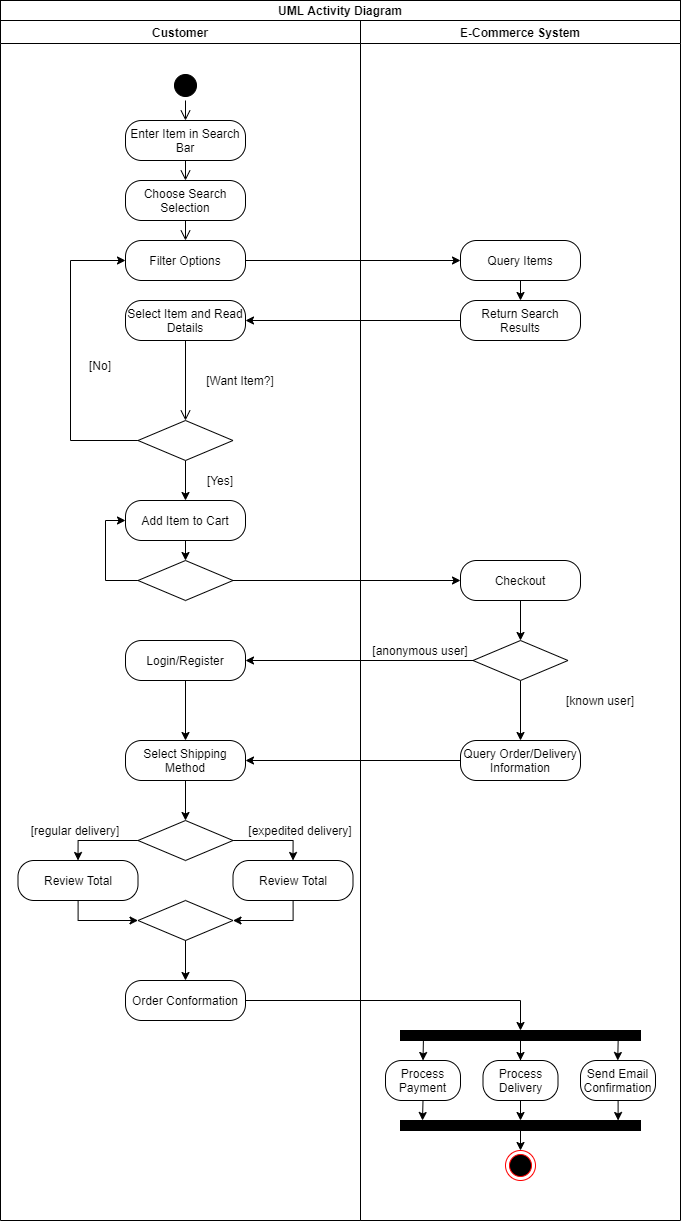

The diagram above was exported from draw.io. Its source (the exported page's mxGraphModel, read from the mxfile embedded in the PNG):
<mxGraphModel dx="1824" dy="1264" grid="1" gridSize="10" guides="1" tooltips="1" connect="1" arrows="1" fold="1" page="1" pageScale="1" pageWidth="1950" pageHeight="3500" math="0" shadow="0">
  <root>
    <mxCell id="0" />
    <mxCell id="1" parent="0" />
    <mxCell id="db4I_XtLwgfyV-W-k03a-4" value="E-Commerce System" style="swimlane;" vertex="1" parent="1">
      <mxGeometry x="520" y="40" width="320" height="1200" as="geometry" />
    </mxCell>
    <mxCell id="db4I_XtLwgfyV-W-k03a-20" style="edgeStyle=orthogonalEdgeStyle;rounded=0;orthogonalLoop=1;jettySize=auto;html=1;exitX=0.5;exitY=1;exitDx=0;exitDy=0;entryX=0.5;entryY=0;entryDx=0;entryDy=0;strokeColor=#000000;" edge="1" parent="db4I_XtLwgfyV-W-k03a-4" source="db4I_XtLwgfyV-W-k03a-17" target="db4I_XtLwgfyV-W-k03a-18">
      <mxGeometry relative="1" as="geometry" />
    </mxCell>
    <mxCell id="db4I_XtLwgfyV-W-k03a-17" value="Query Items" style="rounded=1;whiteSpace=wrap;html=1;arcSize=40;fontColor=#000000;fillColor=#FFFFFF;" vertex="1" parent="db4I_XtLwgfyV-W-k03a-4">
      <mxGeometry x="100" y="220" width="120" height="40" as="geometry" />
    </mxCell>
    <mxCell id="db4I_XtLwgfyV-W-k03a-18" value="Return Search Results" style="rounded=1;whiteSpace=wrap;html=1;arcSize=40;fontColor=#000000;fillColor=#FFFFFF;" vertex="1" parent="db4I_XtLwgfyV-W-k03a-4">
      <mxGeometry x="100" y="280" width="120" height="40" as="geometry" />
    </mxCell>
    <mxCell id="db4I_XtLwgfyV-W-k03a-42" style="edgeStyle=orthogonalEdgeStyle;rounded=0;orthogonalLoop=1;jettySize=auto;html=1;exitX=0.5;exitY=1;exitDx=0;exitDy=0;exitPerimeter=0;entryX=0.5;entryY=0;entryDx=0;entryDy=0;strokeColor=#000000;" edge="1" parent="db4I_XtLwgfyV-W-k03a-4" source="db4I_XtLwgfyV-W-k03a-27" target="db4I_XtLwgfyV-W-k03a-39">
      <mxGeometry relative="1" as="geometry" />
    </mxCell>
    <mxCell id="db4I_XtLwgfyV-W-k03a-27" value="" style="strokeWidth=1;html=1;shape=mxgraph.flowchart.decision;whiteSpace=wrap;fillColor=#FFFFFF;" vertex="1" parent="db4I_XtLwgfyV-W-k03a-4">
      <mxGeometry x="112.5" y="620" width="95" height="40" as="geometry" />
    </mxCell>
    <mxCell id="db4I_XtLwgfyV-W-k03a-35" style="edgeStyle=orthogonalEdgeStyle;rounded=0;orthogonalLoop=1;jettySize=auto;html=1;exitX=0.5;exitY=1;exitDx=0;exitDy=0;entryX=0.5;entryY=0;entryDx=0;entryDy=0;entryPerimeter=0;strokeColor=#000000;" edge="1" parent="db4I_XtLwgfyV-W-k03a-4" source="db4I_XtLwgfyV-W-k03a-30" target="db4I_XtLwgfyV-W-k03a-27">
      <mxGeometry relative="1" as="geometry" />
    </mxCell>
    <mxCell id="db4I_XtLwgfyV-W-k03a-30" value="Checkout" style="rounded=1;whiteSpace=wrap;html=1;arcSize=40;fontColor=#000000;fillColor=#FFFFFF;" vertex="1" parent="db4I_XtLwgfyV-W-k03a-4">
      <mxGeometry x="100" y="540" width="120" height="40" as="geometry" />
    </mxCell>
    <mxCell id="db4I_XtLwgfyV-W-k03a-39" value="Query Order/Delivery Information" style="rounded=1;whiteSpace=wrap;html=1;arcSize=40;fontColor=#000000;fillColor=#FFFFFF;" vertex="1" parent="db4I_XtLwgfyV-W-k03a-4">
      <mxGeometry x="100" y="720" width="120" height="40" as="geometry" />
    </mxCell>
    <mxCell id="db4I_XtLwgfyV-W-k03a-40" value="[anonymous user]" style="text;html=1;strokeColor=none;fillColor=none;align=center;verticalAlign=middle;whiteSpace=wrap;rounded=0;" vertex="1" parent="db4I_XtLwgfyV-W-k03a-4">
      <mxGeometry x="10" y="620" width="100" height="20" as="geometry" />
    </mxCell>
    <mxCell id="db4I_XtLwgfyV-W-k03a-41" value="[known user]" style="text;html=1;strokeColor=none;fillColor=none;align=center;verticalAlign=middle;whiteSpace=wrap;rounded=0;" vertex="1" parent="db4I_XtLwgfyV-W-k03a-4">
      <mxGeometry x="190" y="670" width="100" height="20" as="geometry" />
    </mxCell>
    <mxCell id="db4I_XtLwgfyV-W-k03a-58" value="" style="ellipse;html=1;shape=endState;fillColor=#000000;strokeColor=#ff0000;" vertex="1" parent="db4I_XtLwgfyV-W-k03a-4">
      <mxGeometry x="145" y="1130" width="30" height="30" as="geometry" />
    </mxCell>
    <mxCell id="db4I_XtLwgfyV-W-k03a-60" style="edgeStyle=orthogonalEdgeStyle;rounded=0;orthogonalLoop=1;jettySize=auto;html=1;exitX=0.5;exitY=1;exitDx=0;exitDy=0;entryX=0.5;entryY=0;entryDx=0;entryDy=0;strokeColor=#000000;" edge="1" parent="db4I_XtLwgfyV-W-k03a-4" source="db4I_XtLwgfyV-W-k03a-59" target="db4I_XtLwgfyV-W-k03a-58">
      <mxGeometry relative="1" as="geometry" />
    </mxCell>
    <mxCell id="db4I_XtLwgfyV-W-k03a-59" value="" style="rounded=0;whiteSpace=wrap;html=1;strokeColor=#000000;strokeWidth=1;fillColor=#000000;" vertex="1" parent="db4I_XtLwgfyV-W-k03a-4">
      <mxGeometry x="40" y="1100" width="240" height="10" as="geometry" />
    </mxCell>
    <mxCell id="db4I_XtLwgfyV-W-k03a-65" style="edgeStyle=orthogonalEdgeStyle;rounded=0;orthogonalLoop=1;jettySize=auto;html=1;strokeColor=#000000;" edge="1" parent="db4I_XtLwgfyV-W-k03a-4" source="db4I_XtLwgfyV-W-k03a-61" target="db4I_XtLwgfyV-W-k03a-63">
      <mxGeometry relative="1" as="geometry" />
    </mxCell>
    <mxCell id="db4I_XtLwgfyV-W-k03a-61" value="" style="rounded=0;whiteSpace=wrap;html=1;strokeColor=#000000;strokeWidth=1;fillColor=#000000;" vertex="1" parent="db4I_XtLwgfyV-W-k03a-4">
      <mxGeometry x="40" y="1010" width="240" height="10" as="geometry" />
    </mxCell>
    <mxCell id="db4I_XtLwgfyV-W-k03a-67" style="edgeStyle=orthogonalEdgeStyle;rounded=0;orthogonalLoop=1;jettySize=auto;html=1;exitX=0.5;exitY=1;exitDx=0;exitDy=0;strokeColor=#000000;" edge="1" parent="db4I_XtLwgfyV-W-k03a-4" source="db4I_XtLwgfyV-W-k03a-62">
      <mxGeometry relative="1" as="geometry">
        <mxPoint x="62" y="1100" as="targetPoint" />
      </mxGeometry>
    </mxCell>
    <mxCell id="db4I_XtLwgfyV-W-k03a-62" value="Process Payment" style="rounded=1;whiteSpace=wrap;html=1;arcSize=40;fontColor=#000000;fillColor=#FFFFFF;" vertex="1" parent="db4I_XtLwgfyV-W-k03a-4">
      <mxGeometry x="25" y="1040" width="75" height="40" as="geometry" />
    </mxCell>
    <mxCell id="db4I_XtLwgfyV-W-k03a-66" style="edgeStyle=orthogonalEdgeStyle;rounded=0;orthogonalLoop=1;jettySize=auto;html=1;exitX=0.5;exitY=1;exitDx=0;exitDy=0;entryX=0.5;entryY=0;entryDx=0;entryDy=0;strokeColor=#000000;" edge="1" parent="db4I_XtLwgfyV-W-k03a-4" source="db4I_XtLwgfyV-W-k03a-63" target="db4I_XtLwgfyV-W-k03a-59">
      <mxGeometry relative="1" as="geometry" />
    </mxCell>
    <mxCell id="db4I_XtLwgfyV-W-k03a-63" value="Process Delivery" style="rounded=1;whiteSpace=wrap;html=1;arcSize=40;fontColor=#000000;fillColor=#FFFFFF;" vertex="1" parent="db4I_XtLwgfyV-W-k03a-4">
      <mxGeometry x="122.5" y="1040" width="75" height="40" as="geometry" />
    </mxCell>
    <mxCell id="db4I_XtLwgfyV-W-k03a-70" style="edgeStyle=orthogonalEdgeStyle;rounded=0;orthogonalLoop=1;jettySize=auto;html=1;entryX=0.906;entryY=0;entryDx=0;entryDy=0;entryPerimeter=0;strokeColor=#000000;" edge="1" parent="db4I_XtLwgfyV-W-k03a-4" source="db4I_XtLwgfyV-W-k03a-64" target="db4I_XtLwgfyV-W-k03a-59">
      <mxGeometry relative="1" as="geometry" />
    </mxCell>
    <mxCell id="db4I_XtLwgfyV-W-k03a-64" value="Send Email Confirmation" style="rounded=1;whiteSpace=wrap;html=1;arcSize=40;fontColor=#000000;fillColor=#FFFFFF;" vertex="1" parent="db4I_XtLwgfyV-W-k03a-4">
      <mxGeometry x="220" y="1040" width="75" height="40" as="geometry" />
    </mxCell>
    <mxCell id="db4I_XtLwgfyV-W-k03a-68" value="" style="endArrow=classic;html=1;strokeColor=#000000;entryX=0.5;entryY=0;entryDx=0;entryDy=0;" edge="1" parent="db4I_XtLwgfyV-W-k03a-4" target="db4I_XtLwgfyV-W-k03a-62">
      <mxGeometry width="50" height="50" relative="1" as="geometry">
        <mxPoint x="63" y="1015" as="sourcePoint" />
        <mxPoint x="-40" y="870" as="targetPoint" />
      </mxGeometry>
    </mxCell>
    <mxCell id="db4I_XtLwgfyV-W-k03a-69" value="" style="endArrow=classic;html=1;strokeColor=#000000;entryX=0.5;entryY=0;entryDx=0;entryDy=0;" edge="1" parent="db4I_XtLwgfyV-W-k03a-4">
      <mxGeometry width="50" height="50" relative="1" as="geometry">
        <mxPoint x="257.75" y="1015" as="sourcePoint" />
        <mxPoint x="257.25" y="1040" as="targetPoint" />
      </mxGeometry>
    </mxCell>
    <mxCell id="db4I_XtLwgfyV-W-k03a-19" style="edgeStyle=orthogonalEdgeStyle;rounded=0;orthogonalLoop=1;jettySize=auto;html=1;entryX=0;entryY=0.5;entryDx=0;entryDy=0;strokeColor=#000000;" edge="1" parent="1" source="db4I_XtLwgfyV-W-k03a-9" target="db4I_XtLwgfyV-W-k03a-17">
      <mxGeometry relative="1" as="geometry" />
    </mxCell>
    <mxCell id="db4I_XtLwgfyV-W-k03a-21" style="edgeStyle=orthogonalEdgeStyle;rounded=0;orthogonalLoop=1;jettySize=auto;html=1;exitX=0;exitY=0.5;exitDx=0;exitDy=0;entryX=1;entryY=0.5;entryDx=0;entryDy=0;strokeColor=#000000;" edge="1" parent="1" source="db4I_XtLwgfyV-W-k03a-18" target="db4I_XtLwgfyV-W-k03a-11">
      <mxGeometry relative="1" as="geometry" />
    </mxCell>
    <mxCell id="db4I_XtLwgfyV-W-k03a-3" value="Customer" style="swimlane;" vertex="1" parent="1">
      <mxGeometry x="160" y="40" width="360" height="1200" as="geometry" />
    </mxCell>
    <mxCell id="db4I_XtLwgfyV-W-k03a-1" value="" style="ellipse;html=1;shape=startState;fillColor=#000000;" vertex="1" parent="db4I_XtLwgfyV-W-k03a-3">
      <mxGeometry x="170" y="50" width="30" height="30" as="geometry" />
    </mxCell>
    <mxCell id="db4I_XtLwgfyV-W-k03a-2" value="" style="edgeStyle=orthogonalEdgeStyle;html=1;verticalAlign=bottom;endArrow=open;endSize=8;" edge="1" source="db4I_XtLwgfyV-W-k03a-1" parent="db4I_XtLwgfyV-W-k03a-3">
      <mxGeometry relative="1" as="geometry">
        <mxPoint x="185" y="100" as="targetPoint" />
      </mxGeometry>
    </mxCell>
    <mxCell id="db4I_XtLwgfyV-W-k03a-5" value="Enter Item in Search Bar" style="rounded=1;whiteSpace=wrap;html=1;arcSize=40;fontColor=#000000;fillColor=#FFFFFF;" vertex="1" parent="db4I_XtLwgfyV-W-k03a-3">
      <mxGeometry x="125" y="100" width="120" height="40" as="geometry" />
    </mxCell>
    <mxCell id="db4I_XtLwgfyV-W-k03a-6" value="" style="edgeStyle=orthogonalEdgeStyle;html=1;verticalAlign=bottom;endArrow=open;endSize=8;" edge="1" source="db4I_XtLwgfyV-W-k03a-5" parent="db4I_XtLwgfyV-W-k03a-3">
      <mxGeometry relative="1" as="geometry">
        <mxPoint x="185" y="160" as="targetPoint" />
      </mxGeometry>
    </mxCell>
    <mxCell id="db4I_XtLwgfyV-W-k03a-7" value="Choose Search Selection" style="rounded=1;whiteSpace=wrap;html=1;arcSize=40;fontColor=#000000;fillColor=#FFFFFF;" vertex="1" parent="db4I_XtLwgfyV-W-k03a-3">
      <mxGeometry x="125" y="160" width="120" height="40" as="geometry" />
    </mxCell>
    <mxCell id="db4I_XtLwgfyV-W-k03a-8" value="" style="edgeStyle=orthogonalEdgeStyle;html=1;verticalAlign=bottom;endArrow=open;endSize=8;" edge="1" parent="db4I_XtLwgfyV-W-k03a-3" source="db4I_XtLwgfyV-W-k03a-7">
      <mxGeometry relative="1" as="geometry">
        <mxPoint x="185" y="220" as="targetPoint" />
      </mxGeometry>
    </mxCell>
    <mxCell id="db4I_XtLwgfyV-W-k03a-9" value="Filter Options" style="rounded=1;whiteSpace=wrap;html=1;arcSize=40;fontColor=#000000;fillColor=#FFFFFF;" vertex="1" parent="db4I_XtLwgfyV-W-k03a-3">
      <mxGeometry x="125" y="220" width="120" height="40" as="geometry" />
    </mxCell>
    <mxCell id="db4I_XtLwgfyV-W-k03a-11" value="Select Item and Read Details" style="rounded=1;whiteSpace=wrap;html=1;arcSize=40;fontColor=#000000;fillColor=#FFFFFF;" vertex="1" parent="db4I_XtLwgfyV-W-k03a-3">
      <mxGeometry x="125" y="280" width="120" height="40" as="geometry" />
    </mxCell>
    <mxCell id="db4I_XtLwgfyV-W-k03a-12" value="" style="edgeStyle=orthogonalEdgeStyle;html=1;verticalAlign=bottom;endArrow=open;endSize=8;entryX=0.5;entryY=0;entryDx=0;entryDy=0;entryPerimeter=0;" edge="1" parent="db4I_XtLwgfyV-W-k03a-3" source="db4I_XtLwgfyV-W-k03a-11" target="db4I_XtLwgfyV-W-k03a-13">
      <mxGeometry relative="1" as="geometry">
        <mxPoint x="185" y="340" as="targetPoint" />
      </mxGeometry>
    </mxCell>
    <mxCell id="db4I_XtLwgfyV-W-k03a-14" style="edgeStyle=orthogonalEdgeStyle;rounded=0;orthogonalLoop=1;jettySize=auto;html=1;exitX=0;exitY=0.5;exitDx=0;exitDy=0;exitPerimeter=0;entryX=0;entryY=0.5;entryDx=0;entryDy=0;strokeColor=#000000;" edge="1" parent="db4I_XtLwgfyV-W-k03a-3" source="db4I_XtLwgfyV-W-k03a-13" target="db4I_XtLwgfyV-W-k03a-9">
      <mxGeometry relative="1" as="geometry">
        <Array as="points">
          <mxPoint x="70" y="420" />
          <mxPoint x="70" y="240" />
        </Array>
      </mxGeometry>
    </mxCell>
    <mxCell id="db4I_XtLwgfyV-W-k03a-32" style="edgeStyle=orthogonalEdgeStyle;rounded=0;orthogonalLoop=1;jettySize=auto;html=1;entryX=0.5;entryY=0;entryDx=0;entryDy=0;strokeColor=#000000;" edge="1" parent="db4I_XtLwgfyV-W-k03a-3" source="db4I_XtLwgfyV-W-k03a-13" target="db4I_XtLwgfyV-W-k03a-25">
      <mxGeometry relative="1" as="geometry" />
    </mxCell>
    <mxCell id="db4I_XtLwgfyV-W-k03a-13" value="" style="strokeWidth=1;html=1;shape=mxgraph.flowchart.decision;whiteSpace=wrap;fillColor=#FFFFFF;" vertex="1" parent="db4I_XtLwgfyV-W-k03a-3">
      <mxGeometry x="137.5" y="400" width="95" height="40" as="geometry" />
    </mxCell>
    <mxCell id="db4I_XtLwgfyV-W-k03a-15" value="[Want Item?]" style="text;html=1;strokeColor=none;fillColor=none;align=center;verticalAlign=middle;whiteSpace=wrap;rounded=0;" vertex="1" parent="db4I_XtLwgfyV-W-k03a-3">
      <mxGeometry x="200" y="350" width="80" height="20" as="geometry" />
    </mxCell>
    <mxCell id="db4I_XtLwgfyV-W-k03a-16" value="[No]" style="text;html=1;strokeColor=none;fillColor=none;align=center;verticalAlign=middle;whiteSpace=wrap;rounded=0;" vertex="1" parent="db4I_XtLwgfyV-W-k03a-3">
      <mxGeometry x="80" y="335" width="40" height="20" as="geometry" />
    </mxCell>
    <mxCell id="db4I_XtLwgfyV-W-k03a-37" style="edgeStyle=orthogonalEdgeStyle;rounded=0;orthogonalLoop=1;jettySize=auto;html=1;exitX=0.5;exitY=1;exitDx=0;exitDy=0;entryX=0.5;entryY=0;entryDx=0;entryDy=0;entryPerimeter=0;strokeColor=#000000;" edge="1" parent="db4I_XtLwgfyV-W-k03a-3" source="db4I_XtLwgfyV-W-k03a-25" target="db4I_XtLwgfyV-W-k03a-26">
      <mxGeometry relative="1" as="geometry" />
    </mxCell>
    <mxCell id="db4I_XtLwgfyV-W-k03a-25" value="Add Item to Cart" style="rounded=1;whiteSpace=wrap;html=1;arcSize=40;fontColor=#000000;fillColor=#FFFFFF;" vertex="1" parent="db4I_XtLwgfyV-W-k03a-3">
      <mxGeometry x="125" y="480" width="120" height="40" as="geometry" />
    </mxCell>
    <mxCell id="db4I_XtLwgfyV-W-k03a-38" style="edgeStyle=orthogonalEdgeStyle;rounded=0;orthogonalLoop=1;jettySize=auto;html=1;entryX=0;entryY=0.5;entryDx=0;entryDy=0;strokeColor=#000000;" edge="1" parent="db4I_XtLwgfyV-W-k03a-3" source="db4I_XtLwgfyV-W-k03a-26" target="db4I_XtLwgfyV-W-k03a-25">
      <mxGeometry relative="1" as="geometry">
        <Array as="points">
          <mxPoint x="105" y="560" />
          <mxPoint x="105" y="500" />
        </Array>
      </mxGeometry>
    </mxCell>
    <mxCell id="db4I_XtLwgfyV-W-k03a-26" value="" style="strokeWidth=1;html=1;shape=mxgraph.flowchart.decision;whiteSpace=wrap;fillColor=#FFFFFF;" vertex="1" parent="db4I_XtLwgfyV-W-k03a-3">
      <mxGeometry x="137.5" y="540" width="95" height="40" as="geometry" />
    </mxCell>
    <mxCell id="db4I_XtLwgfyV-W-k03a-49" style="edgeStyle=orthogonalEdgeStyle;rounded=0;orthogonalLoop=1;jettySize=auto;html=1;entryX=0.5;entryY=0;entryDx=0;entryDy=0;strokeColor=#000000;" edge="1" parent="db4I_XtLwgfyV-W-k03a-3" source="db4I_XtLwgfyV-W-k03a-28" target="db4I_XtLwgfyV-W-k03a-46">
      <mxGeometry relative="1" as="geometry">
        <Array as="points">
          <mxPoint x="293" y="820" />
        </Array>
      </mxGeometry>
    </mxCell>
    <mxCell id="db4I_XtLwgfyV-W-k03a-50" style="edgeStyle=orthogonalEdgeStyle;rounded=0;orthogonalLoop=1;jettySize=auto;html=1;exitX=0;exitY=0.5;exitDx=0;exitDy=0;exitPerimeter=0;entryX=0.5;entryY=0;entryDx=0;entryDy=0;strokeColor=#000000;" edge="1" parent="db4I_XtLwgfyV-W-k03a-3" source="db4I_XtLwgfyV-W-k03a-28" target="db4I_XtLwgfyV-W-k03a-47">
      <mxGeometry relative="1" as="geometry" />
    </mxCell>
    <mxCell id="db4I_XtLwgfyV-W-k03a-28" value="" style="strokeWidth=1;html=1;shape=mxgraph.flowchart.decision;whiteSpace=wrap;fillColor=#FFFFFF;" vertex="1" parent="db4I_XtLwgfyV-W-k03a-3">
      <mxGeometry x="137.5" y="800" width="95" height="40" as="geometry" />
    </mxCell>
    <mxCell id="db4I_XtLwgfyV-W-k03a-57" style="edgeStyle=orthogonalEdgeStyle;rounded=0;orthogonalLoop=1;jettySize=auto;html=1;entryX=0.5;entryY=0;entryDx=0;entryDy=0;strokeColor=#000000;" edge="1" parent="db4I_XtLwgfyV-W-k03a-3" source="db4I_XtLwgfyV-W-k03a-29" target="db4I_XtLwgfyV-W-k03a-54">
      <mxGeometry relative="1" as="geometry" />
    </mxCell>
    <mxCell id="db4I_XtLwgfyV-W-k03a-29" value="" style="strokeWidth=1;html=1;shape=mxgraph.flowchart.decision;whiteSpace=wrap;fillColor=#FFFFFF;" vertex="1" parent="db4I_XtLwgfyV-W-k03a-3">
      <mxGeometry x="137.5" y="880" width="95" height="40" as="geometry" />
    </mxCell>
    <mxCell id="db4I_XtLwgfyV-W-k03a-44" style="edgeStyle=orthogonalEdgeStyle;rounded=0;orthogonalLoop=1;jettySize=auto;html=1;exitX=0.5;exitY=1;exitDx=0;exitDy=0;entryX=0.5;entryY=0;entryDx=0;entryDy=0;strokeColor=#000000;" edge="1" parent="db4I_XtLwgfyV-W-k03a-3" source="db4I_XtLwgfyV-W-k03a-31" target="db4I_XtLwgfyV-W-k03a-43">
      <mxGeometry relative="1" as="geometry" />
    </mxCell>
    <mxCell id="db4I_XtLwgfyV-W-k03a-31" value="Login/Register" style="rounded=1;whiteSpace=wrap;html=1;arcSize=40;fontColor=#000000;fillColor=#FFFFFF;" vertex="1" parent="db4I_XtLwgfyV-W-k03a-3">
      <mxGeometry x="125" y="620" width="120" height="40" as="geometry" />
    </mxCell>
    <mxCell id="db4I_XtLwgfyV-W-k03a-33" value="[Yes]" style="text;html=1;strokeColor=none;fillColor=none;align=center;verticalAlign=middle;whiteSpace=wrap;rounded=0;" vertex="1" parent="db4I_XtLwgfyV-W-k03a-3">
      <mxGeometry x="200" y="450" width="40" height="20" as="geometry" />
    </mxCell>
    <mxCell id="db4I_XtLwgfyV-W-k03a-48" style="edgeStyle=orthogonalEdgeStyle;rounded=0;orthogonalLoop=1;jettySize=auto;html=1;entryX=0.5;entryY=0;entryDx=0;entryDy=0;entryPerimeter=0;strokeColor=#000000;" edge="1" parent="db4I_XtLwgfyV-W-k03a-3" source="db4I_XtLwgfyV-W-k03a-43" target="db4I_XtLwgfyV-W-k03a-28">
      <mxGeometry relative="1" as="geometry" />
    </mxCell>
    <mxCell id="db4I_XtLwgfyV-W-k03a-43" value="Select Shipping Method" style="rounded=1;whiteSpace=wrap;html=1;arcSize=40;fontColor=#000000;fillColor=#FFFFFF;" vertex="1" parent="db4I_XtLwgfyV-W-k03a-3">
      <mxGeometry x="125" y="720" width="120" height="40" as="geometry" />
    </mxCell>
    <mxCell id="db4I_XtLwgfyV-W-k03a-52" style="edgeStyle=orthogonalEdgeStyle;rounded=0;orthogonalLoop=1;jettySize=auto;html=1;entryX=1;entryY=0.5;entryDx=0;entryDy=0;entryPerimeter=0;strokeColor=#000000;" edge="1" parent="db4I_XtLwgfyV-W-k03a-3" source="db4I_XtLwgfyV-W-k03a-46" target="db4I_XtLwgfyV-W-k03a-29">
      <mxGeometry relative="1" as="geometry" />
    </mxCell>
    <mxCell id="db4I_XtLwgfyV-W-k03a-46" value="Review Total" style="rounded=1;whiteSpace=wrap;html=1;arcSize=40;fontColor=#000000;fillColor=#FFFFFF;" vertex="1" parent="db4I_XtLwgfyV-W-k03a-3">
      <mxGeometry x="232.5" y="840" width="120" height="40" as="geometry" />
    </mxCell>
    <mxCell id="db4I_XtLwgfyV-W-k03a-51" style="edgeStyle=orthogonalEdgeStyle;rounded=0;orthogonalLoop=1;jettySize=auto;html=1;entryX=0;entryY=0.5;entryDx=0;entryDy=0;entryPerimeter=0;strokeColor=#000000;" edge="1" parent="db4I_XtLwgfyV-W-k03a-3" source="db4I_XtLwgfyV-W-k03a-47" target="db4I_XtLwgfyV-W-k03a-29">
      <mxGeometry relative="1" as="geometry" />
    </mxCell>
    <mxCell id="db4I_XtLwgfyV-W-k03a-47" value="Review Total" style="rounded=1;whiteSpace=wrap;html=1;arcSize=40;fontColor=#000000;fillColor=#FFFFFF;" vertex="1" parent="db4I_XtLwgfyV-W-k03a-3">
      <mxGeometry x="17.5" y="840" width="120" height="40" as="geometry" />
    </mxCell>
    <mxCell id="db4I_XtLwgfyV-W-k03a-54" value="Order Conformation" style="rounded=1;whiteSpace=wrap;html=1;arcSize=40;fontColor=#000000;fillColor=#FFFFFF;" vertex="1" parent="db4I_XtLwgfyV-W-k03a-3">
      <mxGeometry x="125" y="960" width="120" height="40" as="geometry" />
    </mxCell>
    <mxCell id="db4I_XtLwgfyV-W-k03a-55" value="[regular delivery]" style="text;html=1;strokeColor=none;fillColor=none;align=center;verticalAlign=middle;whiteSpace=wrap;rounded=0;" vertex="1" parent="db4I_XtLwgfyV-W-k03a-3">
      <mxGeometry x="20" y="800" width="110" height="20" as="geometry" />
    </mxCell>
    <mxCell id="db4I_XtLwgfyV-W-k03a-56" value="[expedited delivery]" style="text;html=1;strokeColor=none;fillColor=none;align=center;verticalAlign=middle;whiteSpace=wrap;rounded=0;" vertex="1" parent="db4I_XtLwgfyV-W-k03a-3">
      <mxGeometry x="245" y="800" width="110" height="20" as="geometry" />
    </mxCell>
    <mxCell id="db4I_XtLwgfyV-W-k03a-23" value="" style="rounded=0;whiteSpace=wrap;html=1;strokeColor=#000000;strokeWidth=1;fillColor=#FFFFFF;" vertex="1" parent="1">
      <mxGeometry x="160" y="20" width="680" height="20" as="geometry" />
    </mxCell>
    <mxCell id="db4I_XtLwgfyV-W-k03a-24" value="&lt;b&gt;UML Activity Diagram&lt;/b&gt;" style="text;html=1;strokeColor=none;fillColor=none;align=center;verticalAlign=middle;whiteSpace=wrap;rounded=0;" vertex="1" parent="1">
      <mxGeometry x="160" y="20" width="680" height="20" as="geometry" />
    </mxCell>
    <mxCell id="db4I_XtLwgfyV-W-k03a-34" style="edgeStyle=orthogonalEdgeStyle;rounded=0;orthogonalLoop=1;jettySize=auto;html=1;entryX=0;entryY=0.5;entryDx=0;entryDy=0;strokeColor=#000000;" edge="1" parent="1" source="db4I_XtLwgfyV-W-k03a-26" target="db4I_XtLwgfyV-W-k03a-30">
      <mxGeometry relative="1" as="geometry" />
    </mxCell>
    <mxCell id="db4I_XtLwgfyV-W-k03a-36" style="edgeStyle=orthogonalEdgeStyle;rounded=0;orthogonalLoop=1;jettySize=auto;html=1;exitX=0;exitY=0.5;exitDx=0;exitDy=0;exitPerimeter=0;entryX=1;entryY=0.5;entryDx=0;entryDy=0;strokeColor=#000000;" edge="1" parent="1" source="db4I_XtLwgfyV-W-k03a-27" target="db4I_XtLwgfyV-W-k03a-31">
      <mxGeometry relative="1" as="geometry" />
    </mxCell>
    <mxCell id="db4I_XtLwgfyV-W-k03a-45" style="edgeStyle=orthogonalEdgeStyle;rounded=0;orthogonalLoop=1;jettySize=auto;html=1;exitX=0;exitY=0.5;exitDx=0;exitDy=0;entryX=1;entryY=0.5;entryDx=0;entryDy=0;strokeColor=#000000;" edge="1" parent="1" source="db4I_XtLwgfyV-W-k03a-39" target="db4I_XtLwgfyV-W-k03a-43">
      <mxGeometry relative="1" as="geometry" />
    </mxCell>
    <mxCell id="db4I_XtLwgfyV-W-k03a-71" style="edgeStyle=orthogonalEdgeStyle;rounded=0;orthogonalLoop=1;jettySize=auto;html=1;exitX=1;exitY=0.5;exitDx=0;exitDy=0;entryX=0.5;entryY=0;entryDx=0;entryDy=0;strokeColor=#000000;" edge="1" parent="1" source="db4I_XtLwgfyV-W-k03a-54" target="db4I_XtLwgfyV-W-k03a-61">
      <mxGeometry relative="1" as="geometry" />
    </mxCell>
  </root>
</mxGraphModel>